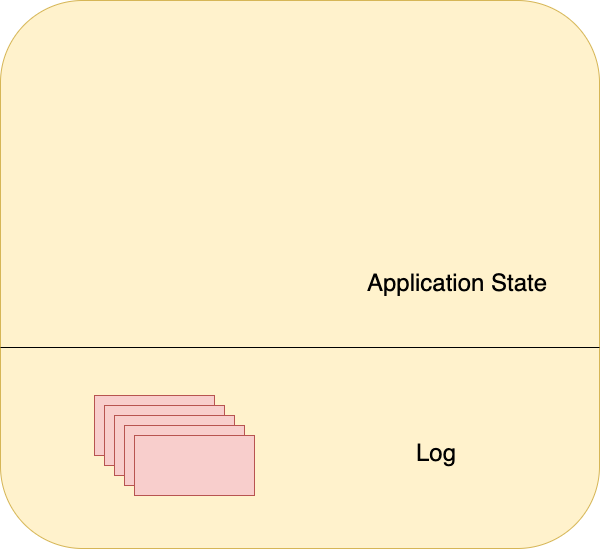

The diagram above was exported from draw.io. Its source (the exported page's mxGraphModel, read from the mxfile embedded in the PNG):
<mxGraphModel dx="2404" dy="3144" grid="1" gridSize="10" guides="1" tooltips="1" connect="1" arrows="1" fold="1" page="1" pageScale="1" pageWidth="850" pageHeight="1100" math="0" shadow="0">
  <root>
    <mxCell id="0" />
    <mxCell id="1" parent="0" />
    <mxCell id="2" value="" style="rounded=1;whiteSpace=wrap;html=1;fillColor=#fff2cc;strokeColor=#d6b656;movable=0;resizable=0;rotatable=0;deletable=0;editable=0;connectable=0;" vertex="1" parent="1">
      <mxGeometry x="-322" y="-1500" width="599" height="548" as="geometry" />
    </mxCell>
    <mxCell id="3" value="&lt;font style=&quot;font-size: 24px&quot;&gt;Log&lt;/font&gt;" style="text;html=1;strokeColor=none;fillColor=none;align=center;verticalAlign=middle;whiteSpace=wrap;rounded=0;" vertex="1" parent="1">
      <mxGeometry x="94" y="-1058" width="40" height="20" as="geometry" />
    </mxCell>
    <mxCell id="4" value="" style="group" vertex="1" connectable="0" parent="1">
      <mxGeometry x="-228" y="-1105" width="160" height="100" as="geometry" />
    </mxCell>
    <mxCell id="5" value="" style="rounded=0;whiteSpace=wrap;html=1;fillColor=#f8cecc;strokeColor=#b85450;" vertex="1" parent="4">
      <mxGeometry width="120" height="60" as="geometry" />
    </mxCell>
    <mxCell id="6" value="" style="rounded=0;whiteSpace=wrap;html=1;fillColor=#f8cecc;strokeColor=#b85450;" vertex="1" parent="4">
      <mxGeometry x="10" y="10" width="120" height="60" as="geometry" />
    </mxCell>
    <mxCell id="7" value="" style="rounded=0;whiteSpace=wrap;html=1;fillColor=#f8cecc;strokeColor=#b85450;" vertex="1" parent="4">
      <mxGeometry x="20" y="20" width="120" height="60" as="geometry" />
    </mxCell>
    <mxCell id="8" value="" style="rounded=0;whiteSpace=wrap;html=1;fillColor=#f8cecc;strokeColor=#b85450;" vertex="1" parent="4">
      <mxGeometry x="30" y="30" width="120" height="60" as="geometry" />
    </mxCell>
    <mxCell id="9" value="" style="rounded=0;whiteSpace=wrap;html=1;fillColor=#f8cecc;strokeColor=#b85450;" vertex="1" parent="4">
      <mxGeometry x="40" y="40" width="120" height="60" as="geometry" />
    </mxCell>
    <mxCell id="10" value="" style="endArrow=none;html=1;" edge="1" parent="1">
      <mxGeometry width="50" height="50" relative="1" as="geometry">
        <mxPoint x="-322" y="-1153" as="sourcePoint" />
        <mxPoint x="277" y="-1153" as="targetPoint" />
      </mxGeometry>
    </mxCell>
    <mxCell id="11" value="&lt;font style=&quot;font-size: 24px&quot;&gt;Application State&lt;/font&gt;" style="text;html=1;strokeColor=none;fillColor=none;align=center;verticalAlign=middle;whiteSpace=wrap;rounded=0;" vertex="1" parent="1">
      <mxGeometry x="40" y="-1228" width="190" height="20" as="geometry" />
    </mxCell>
  </root>
</mxGraphModel>